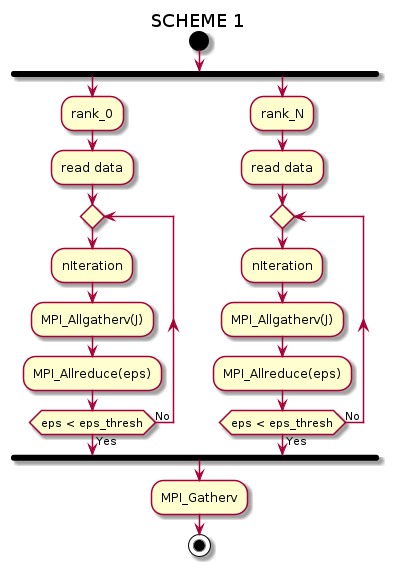

The diagram above was rendered by PlantUML. Its source (embedded in the PNG):
@startuml
'left to right direction
' Horizontal lines: -->, <--, <-->'
title SCHEME 1
start
fork
    :rank_0;
    :read data;
repeat
    :nIteration;
    :MPI_Allgatherv(J);
    :MPI_Allreduce(eps);
repeat while (eps < eps_thresh) is (No) not (Yes)
fork again
    :rank_N;
    :read data;
repeat
    :nIteration;
    :MPI_Allgatherv(J);
    :MPI_Allreduce(eps);
repeat while (eps < eps_thresh) is (No) not (Yes)
end fork
:MPI_Gatherv;

stop

@enduml